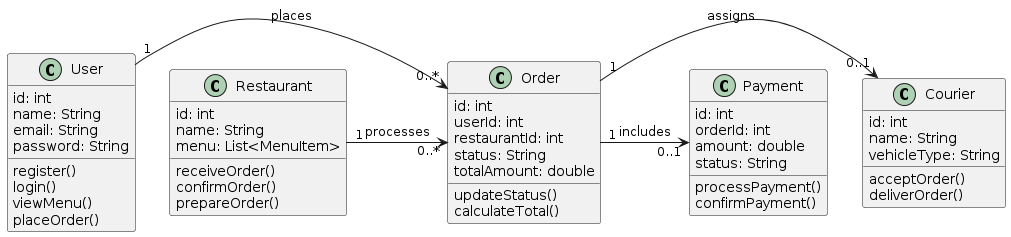

The diagram above was rendered by PlantUML. Its source (embedded in the PNG):
@startuml
class User {
  id: int
  name: String
  email: String
  password: String
  register()
  login()
  viewMenu()
  placeOrder()
}

class Restaurant {
  id: int
  name: String
  menu: List<MenuItem>
  receiveOrder()
  confirmOrder()
  prepareOrder()
}

class Order {
  id: int
  userId: int
  restaurantId: int
  status: String
  totalAmount: double
  updateStatus()
  calculateTotal()
}

class Courier {
  id: int
  name: String
  vehicleType: String
  acceptOrder()
  deliverOrder()
}

class Payment {
  id: int
  orderId: int
  amount: double
  status: String
  processPayment()
  confirmPayment()
}

User "1" -> "0..*" Order: places
Restaurant "1" -> "0..*" Order: processes
Order "1" -> "0..1" Courier: assigns
Order "1" -> "0..1" Payment: includes
@enduml